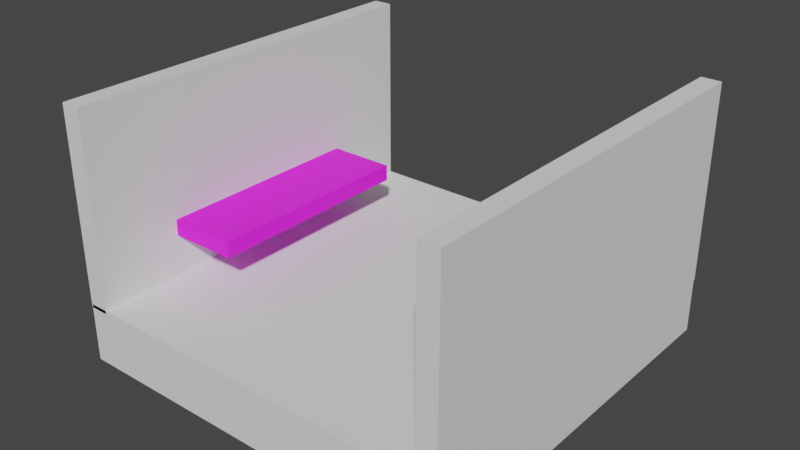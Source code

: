 # Source: office.blend  (saved by Blender 3.6.11; exported with 4.5.12 LTS)
import bpy
from mathutils import Matrix  # noqa: F401  (used for matrix-valued properties, if any)

bpy.ops.wm.read_factory_settings(use_empty=True)
scene = bpy.context.scene
scene.name = 'Scene'

# ---- collections
col_collection = bpy.data.collections.new('Collection'); scene.collection.children.link(col_collection)

# ---- images (referenced by path relative to the original .blend; pixels are not part of the script)
import os
ASSET_DIR = os.environ.get("B2B_ASSET_DIR", "")  # directory of the original .blend (textures are referenced by path, not embedded)
HERE = os.path.dirname(os.path.abspath(__file__))  # packed textures are extracted next to this script under _unpacked/

def load_image(name, relpath, width, height, colorspace="sRGB"):
    """Load a texture the original file referenced (path relative to the .blend, or extracted next to this script)."""
    p = next((c for c in (os.path.join(HERE, relpath), os.path.join(ASSET_DIR, relpath)) if relpath and os.path.exists(c)), "")
    if p:
        img = bpy.data.images.load(p, check_existing=True)
        img.name = name
    else:  # same state as the original file: an image datablock whose file is absent (Cycles renders it pink)
        img = bpy.data.images.new(name, width, height)
        img.source = "FILE"
        img.filepath = "//" + (relpath or name)
    img.colorspace_settings.name = colorspace
    return img
img_av4675b9bd7c9cd9ed422_jpg = load_image('av4675b9bd7c9cd9ed422.jpg', 'av4675b9bd7c9cd9ed422.jpg', 1024, 1024, 'sRGB')

# ---- materials (node trees are filled in below, after node groups)
mat_material_001 = bpy.data.materials.new('Material.001')
mat_material_001.use_transparent_shadow = False

# ---- material node trees
mat_material_001.use_nodes = True; mat_material_001.node_tree.nodes.clear()
_N = mat_material_001.node_tree.nodes; _L = mat_material_001.node_tree.links
n0 = _N.new('ShaderNodeBsdfPrincipled'); n0.name = 'Principled BSDF'; n0.location = (10, 300)
n0.distribution = 'GGX'
n0.subsurface_method = 'RANDOM_WALK_SKIN'
n0.inputs[3].default_value = 1.45
n0.inputs[27].default_value = (0.0, 0.0, 0.0, 1.0)
n0.inputs[28].default_value = 1.0
n1 = _N.new('ShaderNodeOutputMaterial'); n1.name = 'Material Output'; n1.location = (300, 300)
n2 = _N.new('ShaderNodeTexImage'); n2.name = 'Image Texture'; n2.location = (-339, 62)
n2.image = img_av4675b9bd7c9cd9ed422_jpg
_L.new(n0.outputs[0], n1.inputs[0])
_L.new(n2.outputs[0], n0.inputs[0])
n1.is_active_output = True

# ---- world
world_world = bpy.data.worlds.new('World'); scene.world = world_world
world_world.use_nodes = True; world_world.node_tree.nodes.clear()
_N = world_world.node_tree.nodes; _L = world_world.node_tree.links
n0 = _N.new('ShaderNodeOutputWorld'); n0.name = 'World Output'; n0.location = (300, 300)
n1 = _N.new('ShaderNodeBackground'); n1.name = 'Background'; n1.location = (10, 300)
n1.inputs[0].default_value = (0.05088, 0.05088, 0.05088, 1.0)
_L.new(n1.outputs[0], n0.inputs[0])
n0.is_active_output = True
world_world.color = (0.05088, 0.05088, 0.05088)
world_world.use_sun_shadow = False
world_world.sun_shadow_jitter_overblur = 0.0

# ---- meshes
me_cube_001 = bpy.data.meshes.new('Cube.001')
me_cube_001.from_pydata([(-1.0, -1.0, -1.0), (-1.0, -1.0, 1.0), (-1.0, 1.0, -1.0), (-1.0, 1.0, 1.0), (1.0, -1.0, -1.0), (1.0, -1.0, 1.0), (1.0, 1.0, -1.0), (1.0, 1.0, 1.0)], [], [(0, 1, 3, 2), (2, 3, 7, 6), (6, 7, 5, 4), (4, 5, 1, 0), (2, 6, 4, 0), (7, 3, 1, 5)])
_uv = me_cube_001.uv_layers.new(name='UVMap')
_uv.uv.foreach_set('vector', [0.375, 0.0, 0.625, 0.0, 0.625, 0.25, 0.375, 0.25, 0.375, 0.25, 0.625, 0.25, 0.625, 0.5, 0.375, 0.5, 0.375, 0.5, 0.625, 0.5, 0.625, 0.75, 0.375, 0.75, 0.375, 0.75, 0.625, 0.75, 0.625, 1.0, 0.375, 1.0, 0.125, 0.5, 0.375, 0.5, 0.375, 0.75, 0.125, 0.75, 0.625, 0.5, 0.875, 0.5, 0.875, 0.75, 0.625, 0.75])
me_cube_001.update()
me_cube_002 = bpy.data.meshes.new('Cube.002')
me_cube_002.from_pydata([(-1.0, -1.0, -1.0), (-1.0, -1.0, 1.0), (-1.0, 1.0, -1.0), (-1.0, 1.0, 1.0), (1.0, -1.0, -1.0), (1.0, -1.0, 1.0), (1.0, 1.0, -1.0), (1.0, 1.0, 1.0)], [], [(0, 1, 3, 2), (2, 3, 7, 6), (6, 7, 5, 4), (4, 5, 1, 0), (2, 6, 4, 0), (7, 3, 1, 5)])
_uv = me_cube_002.uv_layers.new(name='UVMap')
_uv.uv.foreach_set('vector', [0.375, 0.0, 0.625, 0.0, 0.625, 0.25, 0.375, 0.25, 0.375, 0.25, 0.625, 0.25, 0.625, 0.5, 0.375, 0.5, 0.375, 0.5, 0.625, 0.5, 0.625, 0.75, 0.375, 0.75, 0.375, 0.75, 0.625, 0.75, 0.625, 1.0, 0.375, 1.0, 0.125, 0.5, 0.375, 0.5, 0.375, 0.75, 0.125, 0.75, 0.625, 0.5, 0.875, 0.5, 0.875, 0.75, 0.625, 0.75])
me_cube_002.update()
me_cube_003 = bpy.data.meshes.new('Cube.003')
me_cube_003.from_pydata([(-1.0, -1.0, -1.0), (-1.0, -1.0, 1.0), (-1.0, 1.0, -1.0), (-1.0, 1.0, 1.0), (1.0, -1.0, -1.0), (1.0, -1.0, 1.0), (1.0, 1.0, -1.0), (1.0, 1.0, 1.0)], [], [(0, 1, 3, 2), (2, 3, 7, 6), (6, 7, 5, 4), (4, 5, 1, 0), (2, 6, 4, 0), (7, 3, 1, 5)])
_uv = me_cube_003.uv_layers.new(name='UVMap')
_uv.uv.foreach_set('vector', [0.375, 0.0, 0.625, 0.0, 0.625, 0.25, 0.375, 0.25, 0.375, 0.25, 0.625, 0.25, 0.625, 0.5, 0.375, 0.5, 0.375, 0.5, 0.625, 0.5, 0.625, 0.75, 0.375, 0.75, 0.375, 0.75, 0.625, 0.75, 0.625, 1.0, 0.375, 1.0, 0.125, 0.5, 0.375, 0.5, 0.375, 0.75, 0.125, 0.75, 0.625, 0.5, 0.875, 0.5, 0.875, 0.75, 0.625, 0.75])
me_cube_003.update()
me_cube_004 = bpy.data.meshes.new('Cube.004')
me_cube_004.from_pydata([(-1.0, -1.0, -1.0), (-1.0, -1.0, 1.0), (-1.0, 1.0, -1.0), (-1.0, 1.0, 1.0), (1.0, -1.0, -1.0), (1.0, -1.0, 1.0), (1.0, 1.0, -1.0), (1.0, 1.0, 1.0)], [], [(0, 1, 3, 2), (2, 3, 7, 6), (6, 7, 5, 4), (4, 5, 1, 0), (2, 6, 4, 0), (7, 3, 1, 5)])
_uv = me_cube_004.uv_layers.new(name='UVMap')
_uv.uv.foreach_set('vector', [0.3787, 0.5009, 0.6248, 0.5009, 0.623, 0.7469, 0.377, 0.7469, 0.377, 0.7469, 0.623, 0.7469, 0.623, 0.5, 0.377, 0.5, 0.377, 0.5, 0.623, 0.5, 0.623, 0.7461, 0.377, 0.7461, 0.377, 0.7461, 0.623, 0.7461, 0.623, 0.5062, 0.377, 0.5062, 0.6239, 0.5018, 0.377, 0.5, 0.377, 0.7461, 0.6239, 0.7478, 0.623, 0.5, 0.3779, 0.5, 0.3779, 0.7461, 0.623, 0.7461])
me_cube_004.materials.append(mat_material_001)
me_cube_004.update()

# ---- objects
ob_cube = bpy.data.objects.new('Cube', me_cube_001)
ob_cube_001 = bpy.data.objects.new('Cube.001', me_cube_002)
ob_cube_002 = bpy.data.objects.new('Cube.002', me_cube_003)
ob_cube_003 = bpy.data.objects.new('Cube.003', me_cube_004)

# ---- transforms, parenting, visibility, modifiers, constraints
ob_cube.location = (0.0, 0.0, 0.75)
ob_cube.scale = (5.0, 5.0, 0.75)
ob_cube_001.location = (4.767, 0.0, 3.913)
ob_cube_001.scale = (0.25, 5.0, 2.5)
ob_cube_002.location = (-4.767, 0.0, 3.913)
ob_cube_002.scale = (0.25, 5.0, 2.5)
ob_cube_003.location = (-3.748, 0.0, 2.746)
ob_cube_003.scale = (1.0, 2.767, 0.2075)

# ---- collection membership
col_collection.objects.link(ob_cube)
col_collection.objects.link(ob_cube_001)
col_collection.objects.link(ob_cube_002)
col_collection.objects.link(ob_cube_003)

# ---- scene / render settings (as saved in the file)
scene.frame_start = 1; scene.frame_end = 250; scene.frame_set(1)
scene.render.engine = 'BLENDER_EEVEE_NEXT'
scene.cycles.sampling_pattern = 'TABULATED_SOBOL'
scene.view_settings.view_transform = 'Filmic'
bpy.context.view_layer.update()

# ---- added for rendering (the .blend has no active camera and no usable light): camera, sun
cam_auto = bpy.data.cameras.new('AutoCamera')
cam_auto.lens = 50.0
cam_auto.sensor_width = 36.0
cam_auto.clip_end = 1000.0
ob_auto_camera = bpy.data.objects.new('AutoCamera', cam_auto)
scene.collection.objects.link(ob_auto_camera)
ob_auto_camera.location = (14.3874, -17.2648, 14.7165)
ob_auto_camera.rotation_euler = (1.09748, -7.21219e-08, 0.694738)
scene.camera = ob_auto_camera
light_auto_sun = bpy.data.lights.new('AutoSun', 'SUN')
light_auto_sun.energy = 3.0
light_auto_sun.angle = 0.0523599
ob_auto_sun = bpy.data.objects.new('AutoSun', light_auto_sun)
scene.collection.objects.link(ob_auto_sun)
ob_auto_sun.rotation_euler = (0.872665, 0.174533, 0.523599)
bpy.context.view_layer.update()
